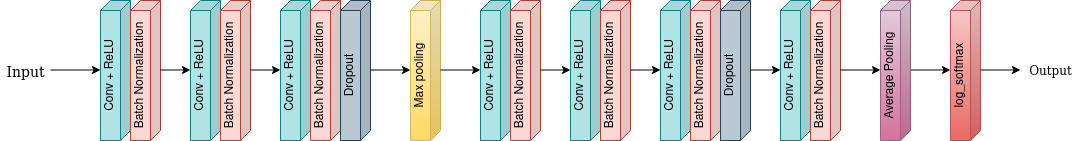

The diagram above was exported from draw.io. Its source (the exported page's mxGraphModel, read from the mxfile embedded in the PNG):
<mxGraphModel dx="2272" dy="775" grid="1" gridSize="10" guides="1" tooltips="1" connect="1" arrows="1" fold="1" page="1" pageScale="1" pageWidth="850" pageHeight="1100" math="0" shadow="0">
  <root>
    <mxCell id="0" />
    <mxCell id="1" parent="0" />
    <mxCell id="I0PnynaWDcVAYrcecpCJ-7" value="&lt;div&gt;Max pooling&lt;/div&gt;" style="shape=cube;whiteSpace=wrap;html=1;boundedLbl=1;backgroundOutline=1;darkOpacity=0.05;darkOpacity2=0.1;direction=east;flipV=0;flipH=1;size=10;labelPosition=center;verticalLabelPosition=middle;align=center;verticalAlign=middle;strokeColor=#d6b656;textDirection=ltr;rotation=0;horizontal=0;spacing=1;strokeWidth=1;perimeterSpacing=0;gradientColor=#ffd966;fillColor=#fff2cc;" parent="1" vertex="1">
      <mxGeometry x="150" y="240" width="30" height="140" as="geometry" />
    </mxCell>
    <mxCell id="I0PnynaWDcVAYrcecpCJ-15" value="Output" style="text;html=1;align=center;verticalAlign=middle;resizable=0;points=[];autosize=1;fontFamily=Verdana;" parent="1" vertex="1">
      <mxGeometry x="760" y="300" width="60" height="20" as="geometry" />
    </mxCell>
    <mxCell id="I0PnynaWDcVAYrcecpCJ-25" value="&lt;div style=&quot;font-size: 14px&quot;&gt;&lt;font style=&quot;font-size: 14px&quot;&gt;Input&lt;/font&gt;&lt;/div&gt;&lt;div style=&quot;font-size: 14px&quot;&gt;&lt;font style=&quot;font-size: 14px&quot;&gt;&lt;br&gt;&lt;/font&gt;&lt;/div&gt;" style="text;html=1;align=center;verticalAlign=middle;resizable=0;points=[];autosize=1;fontFamily=Verdana;fontSize=13;" parent="1" vertex="1">
      <mxGeometry x="-260" y="300" width="50" height="40" as="geometry" />
    </mxCell>
    <mxCell id="WZEmZov9uLNq5lai5rUm-5" value="&lt;div&gt;Conv + ReLU&lt;/div&gt;" style="shape=cube;whiteSpace=wrap;html=1;boundedLbl=1;backgroundOutline=1;darkOpacity=0.05;darkOpacity2=0.1;direction=east;flipV=0;flipH=1;size=10;labelPosition=center;verticalLabelPosition=middle;align=center;verticalAlign=middle;fillColor=#b0e3e6;strokeColor=#0e8088;textDirection=ltr;rotation=0;horizontal=0;spacing=1;strokeWidth=1;perimeterSpacing=0;" vertex="1" parent="1">
      <mxGeometry x="-70" y="240" width="30" height="140" as="geometry" />
    </mxCell>
    <mxCell id="WZEmZov9uLNq5lai5rUm-6" value="&lt;div&gt;Batch Normalization&lt;/div&gt;" style="shape=cube;whiteSpace=wrap;html=1;boundedLbl=1;backgroundOutline=1;darkOpacity=0.05;darkOpacity2=0.1;direction=east;flipV=0;flipH=1;size=10;labelPosition=center;verticalLabelPosition=middle;align=center;verticalAlign=middle;fillColor=#fad9d5;strokeColor=#ae4132;textDirection=ltr;rotation=0;horizontal=0;spacing=1;strokeWidth=1;perimeterSpacing=0;" vertex="1" parent="1">
      <mxGeometry x="-40" y="240" width="30" height="140" as="geometry" />
    </mxCell>
    <mxCell id="WZEmZov9uLNq5lai5rUm-8" value="&lt;div&gt;Conv + ReLU&lt;/div&gt;" style="shape=cube;whiteSpace=wrap;html=1;boundedLbl=1;backgroundOutline=1;darkOpacity=0.05;darkOpacity2=0.1;direction=east;flipV=0;flipH=1;size=10;labelPosition=center;verticalLabelPosition=middle;align=center;verticalAlign=middle;fillColor=#b0e3e6;strokeColor=#0e8088;textDirection=ltr;rotation=0;horizontal=0;spacing=1;strokeWidth=1;perimeterSpacing=0;" vertex="1" parent="1">
      <mxGeometry x="20" y="240" width="30" height="140" as="geometry" />
    </mxCell>
    <mxCell id="WZEmZov9uLNq5lai5rUm-9" value="&lt;div&gt;Batch Normalization&lt;/div&gt;" style="shape=cube;whiteSpace=wrap;html=1;boundedLbl=1;backgroundOutline=1;darkOpacity=0.05;darkOpacity2=0.1;direction=east;flipV=0;flipH=1;size=10;labelPosition=center;verticalLabelPosition=middle;align=center;verticalAlign=middle;fillColor=#fad9d5;strokeColor=#ae4132;textDirection=ltr;rotation=0;horizontal=0;spacing=1;strokeWidth=1;perimeterSpacing=0;" vertex="1" parent="1">
      <mxGeometry x="50" y="240" width="30" height="140" as="geometry" />
    </mxCell>
    <mxCell id="WZEmZov9uLNq5lai5rUm-12" value="&lt;div&gt;Dropout&lt;/div&gt;" style="shape=cube;whiteSpace=wrap;html=1;boundedLbl=1;backgroundOutline=1;darkOpacity=0.05;darkOpacity2=0.1;direction=east;flipV=0;flipH=1;size=10;labelPosition=center;verticalLabelPosition=middle;align=center;verticalAlign=middle;fillColor=#bac8d3;strokeColor=#23445d;textDirection=ltr;rotation=0;horizontal=0;spacing=1;strokeWidth=1;perimeterSpacing=0;" vertex="1" parent="1">
      <mxGeometry x="80" y="240" width="30" height="140" as="geometry" />
    </mxCell>
    <mxCell id="WZEmZov9uLNq5lai5rUm-15" value="" style="endArrow=classic;html=1;fontFamily=Verdana;strokeWidth=1;" edge="1" parent="1">
      <mxGeometry width="50" height="50" relative="1" as="geometry">
        <mxPoint x="-210" y="309.5" as="sourcePoint" />
        <mxPoint x="-160" y="309.5" as="targetPoint" />
      </mxGeometry>
    </mxCell>
    <mxCell id="WZEmZov9uLNq5lai5rUm-16" value="&lt;div&gt;Conv + ReLU&lt;/div&gt;" style="shape=cube;whiteSpace=wrap;html=1;boundedLbl=1;backgroundOutline=1;darkOpacity=0.05;darkOpacity2=0.1;direction=east;flipV=0;flipH=1;size=10;labelPosition=center;verticalLabelPosition=middle;align=center;verticalAlign=middle;fillColor=#b0e3e6;strokeColor=#0e8088;textDirection=ltr;rotation=0;horizontal=0;spacing=1;strokeWidth=1;perimeterSpacing=0;" vertex="1" parent="1">
      <mxGeometry x="-160" y="240" width="30" height="140" as="geometry" />
    </mxCell>
    <mxCell id="WZEmZov9uLNq5lai5rUm-17" value="&lt;div&gt;Batch Normalization&lt;/div&gt;" style="shape=cube;whiteSpace=wrap;html=1;boundedLbl=1;backgroundOutline=1;darkOpacity=0.05;darkOpacity2=0.1;direction=east;flipV=0;flipH=1;size=10;labelPosition=center;verticalLabelPosition=middle;align=center;verticalAlign=middle;fillColor=#fad9d5;strokeColor=#ae4132;textDirection=ltr;rotation=0;horizontal=0;spacing=1;strokeWidth=1;perimeterSpacing=0;" vertex="1" parent="1">
      <mxGeometry x="-130" y="240" width="30" height="140" as="geometry" />
    </mxCell>
    <mxCell id="WZEmZov9uLNq5lai5rUm-18" value="" style="endArrow=classic;html=1;fontFamily=Verdana;strokeWidth=1;" edge="1" parent="1">
      <mxGeometry width="50" height="50" relative="1" as="geometry">
        <mxPoint x="110" y="309.5" as="sourcePoint" />
        <mxPoint x="150" y="309.5" as="targetPoint" />
      </mxGeometry>
    </mxCell>
    <mxCell id="WZEmZov9uLNq5lai5rUm-28" value="" style="endArrow=classic;html=1;fontFamily=Verdana;strokeWidth=1;" edge="1" parent="1">
      <mxGeometry width="50" height="50" relative="1" as="geometry">
        <mxPoint x="-100" y="309.5" as="sourcePoint" />
        <mxPoint x="-70" y="309.5" as="targetPoint" />
      </mxGeometry>
    </mxCell>
    <mxCell id="WZEmZov9uLNq5lai5rUm-31" value="" style="endArrow=classic;html=1;fontFamily=Verdana;strokeWidth=1;" edge="1" parent="1">
      <mxGeometry width="50" height="50" relative="1" as="geometry">
        <mxPoint x="-10" y="309.5" as="sourcePoint" />
        <mxPoint x="20" y="309.5" as="targetPoint" />
      </mxGeometry>
    </mxCell>
    <mxCell id="WZEmZov9uLNq5lai5rUm-33" value="" style="endArrow=classic;html=1;fontFamily=Verdana;strokeWidth=1;" edge="1" parent="1">
      <mxGeometry width="50" height="50" relative="1" as="geometry">
        <mxPoint x="180" y="309.5" as="sourcePoint" />
        <mxPoint x="220" y="309.5" as="targetPoint" />
      </mxGeometry>
    </mxCell>
    <mxCell id="WZEmZov9uLNq5lai5rUm-35" value="&lt;div&gt;Conv + ReLU&lt;/div&gt;" style="shape=cube;whiteSpace=wrap;html=1;boundedLbl=1;backgroundOutline=1;darkOpacity=0.05;darkOpacity2=0.1;direction=east;flipV=0;flipH=1;size=10;labelPosition=center;verticalLabelPosition=middle;align=center;verticalAlign=middle;fillColor=#b0e3e6;strokeColor=#0e8088;textDirection=ltr;rotation=0;horizontal=0;spacing=1;strokeWidth=1;perimeterSpacing=0;" vertex="1" parent="1">
      <mxGeometry x="310" y="240" width="30" height="140" as="geometry" />
    </mxCell>
    <mxCell id="WZEmZov9uLNq5lai5rUm-36" value="&lt;div&gt;Batch Normalization&lt;/div&gt;" style="shape=cube;whiteSpace=wrap;html=1;boundedLbl=1;backgroundOutline=1;darkOpacity=0.05;darkOpacity2=0.1;direction=east;flipV=0;flipH=1;size=10;labelPosition=center;verticalLabelPosition=middle;align=center;verticalAlign=middle;fillColor=#fad9d5;strokeColor=#ae4132;textDirection=ltr;rotation=0;horizontal=0;spacing=1;strokeWidth=1;perimeterSpacing=0;" vertex="1" parent="1">
      <mxGeometry x="340" y="240" width="30" height="140" as="geometry" />
    </mxCell>
    <mxCell id="WZEmZov9uLNq5lai5rUm-37" value="&lt;div&gt;Conv + ReLU&lt;/div&gt;" style="shape=cube;whiteSpace=wrap;html=1;boundedLbl=1;backgroundOutline=1;darkOpacity=0.05;darkOpacity2=0.1;direction=east;flipV=0;flipH=1;size=10;labelPosition=center;verticalLabelPosition=middle;align=center;verticalAlign=middle;fillColor=#b0e3e6;strokeColor=#0e8088;textDirection=ltr;rotation=0;horizontal=0;spacing=1;strokeWidth=1;perimeterSpacing=0;" vertex="1" parent="1">
      <mxGeometry x="400" y="240" width="30" height="140" as="geometry" />
    </mxCell>
    <mxCell id="WZEmZov9uLNq5lai5rUm-38" value="&lt;div&gt;Batch Normalization&lt;/div&gt;" style="shape=cube;whiteSpace=wrap;html=1;boundedLbl=1;backgroundOutline=1;darkOpacity=0.05;darkOpacity2=0.1;direction=east;flipV=0;flipH=1;size=10;labelPosition=center;verticalLabelPosition=middle;align=center;verticalAlign=middle;fillColor=#fad9d5;strokeColor=#ae4132;textDirection=ltr;rotation=0;horizontal=0;spacing=1;strokeWidth=1;perimeterSpacing=0;" vertex="1" parent="1">
      <mxGeometry x="430" y="240" width="30" height="140" as="geometry" />
    </mxCell>
    <mxCell id="WZEmZov9uLNq5lai5rUm-39" value="&lt;div&gt;Dropout&lt;/div&gt;" style="shape=cube;whiteSpace=wrap;html=1;boundedLbl=1;backgroundOutline=1;darkOpacity=0.05;darkOpacity2=0.1;direction=east;flipV=0;flipH=1;size=10;labelPosition=center;verticalLabelPosition=middle;align=center;verticalAlign=middle;fillColor=#bac8d3;strokeColor=#23445d;textDirection=ltr;rotation=0;horizontal=0;spacing=1;strokeWidth=1;perimeterSpacing=0;" vertex="1" parent="1">
      <mxGeometry x="460" y="240" width="30" height="140" as="geometry" />
    </mxCell>
    <mxCell id="WZEmZov9uLNq5lai5rUm-40" value="&lt;div&gt;Conv + ReLU&lt;/div&gt;" style="shape=cube;whiteSpace=wrap;html=1;boundedLbl=1;backgroundOutline=1;darkOpacity=0.05;darkOpacity2=0.1;direction=east;flipV=0;flipH=1;size=10;labelPosition=center;verticalLabelPosition=middle;align=center;verticalAlign=middle;fillColor=#b0e3e6;strokeColor=#0e8088;textDirection=ltr;rotation=0;horizontal=0;spacing=1;strokeWidth=1;perimeterSpacing=0;" vertex="1" parent="1">
      <mxGeometry x="220" y="240" width="30" height="140" as="geometry" />
    </mxCell>
    <mxCell id="WZEmZov9uLNq5lai5rUm-41" value="&lt;div&gt;Batch Normalization&lt;/div&gt;" style="shape=cube;whiteSpace=wrap;html=1;boundedLbl=1;backgroundOutline=1;darkOpacity=0.05;darkOpacity2=0.1;direction=east;flipV=0;flipH=1;size=10;labelPosition=center;verticalLabelPosition=middle;align=center;verticalAlign=middle;fillColor=#fad9d5;strokeColor=#ae4132;textDirection=ltr;rotation=0;horizontal=0;spacing=1;strokeWidth=1;perimeterSpacing=0;" vertex="1" parent="1">
      <mxGeometry x="250" y="240" width="30" height="140" as="geometry" />
    </mxCell>
    <mxCell id="WZEmZov9uLNq5lai5rUm-43" value="" style="endArrow=classic;html=1;fontFamily=Verdana;strokeWidth=1;" edge="1" parent="1">
      <mxGeometry width="50" height="50" relative="1" as="geometry">
        <mxPoint x="280" y="309.5" as="sourcePoint" />
        <mxPoint x="310" y="309.5" as="targetPoint" />
      </mxGeometry>
    </mxCell>
    <mxCell id="WZEmZov9uLNq5lai5rUm-44" value="" style="endArrow=classic;html=1;fontFamily=Verdana;strokeWidth=1;" edge="1" parent="1">
      <mxGeometry width="50" height="50" relative="1" as="geometry">
        <mxPoint x="370" y="309.5" as="sourcePoint" />
        <mxPoint x="400" y="309.5" as="targetPoint" />
      </mxGeometry>
    </mxCell>
    <mxCell id="WZEmZov9uLNq5lai5rUm-45" value="&lt;div&gt;Conv + ReLU&lt;/div&gt;" style="shape=cube;whiteSpace=wrap;html=1;boundedLbl=1;backgroundOutline=1;darkOpacity=0.05;darkOpacity2=0.1;direction=east;flipV=0;flipH=1;size=10;labelPosition=center;verticalLabelPosition=middle;align=center;verticalAlign=middle;fillColor=#b0e3e6;strokeColor=#0e8088;textDirection=ltr;rotation=0;horizontal=0;spacing=1;strokeWidth=1;perimeterSpacing=0;" vertex="1" parent="1">
      <mxGeometry x="520" y="240" width="30" height="140" as="geometry" />
    </mxCell>
    <mxCell id="WZEmZov9uLNq5lai5rUm-46" value="&lt;div&gt;Batch Normalization&lt;/div&gt;" style="shape=cube;whiteSpace=wrap;html=1;boundedLbl=1;backgroundOutline=1;darkOpacity=0.05;darkOpacity2=0.1;direction=east;flipV=0;flipH=1;size=10;labelPosition=center;verticalLabelPosition=middle;align=center;verticalAlign=middle;fillColor=#fad9d5;strokeColor=#ae4132;textDirection=ltr;rotation=0;horizontal=0;spacing=1;strokeWidth=1;perimeterSpacing=0;" vertex="1" parent="1">
      <mxGeometry x="550" y="240" width="30" height="140" as="geometry" />
    </mxCell>
    <mxCell id="WZEmZov9uLNq5lai5rUm-47" value="" style="endArrow=classic;html=1;fontFamily=Verdana;strokeWidth=1;" edge="1" parent="1">
      <mxGeometry width="50" height="50" relative="1" as="geometry">
        <mxPoint x="490" y="309.5" as="sourcePoint" />
        <mxPoint x="520" y="309.5" as="targetPoint" />
      </mxGeometry>
    </mxCell>
    <mxCell id="WZEmZov9uLNq5lai5rUm-49" value="" style="endArrow=classic;html=1;fontFamily=Verdana;strokeWidth=1;" edge="1" parent="1">
      <mxGeometry width="50" height="50" relative="1" as="geometry">
        <mxPoint x="580" y="309.5" as="sourcePoint" />
        <mxPoint x="620" y="309.5" as="targetPoint" />
      </mxGeometry>
    </mxCell>
    <mxCell id="WZEmZov9uLNq5lai5rUm-50" value="" style="endArrow=classic;html=1;fontFamily=Verdana;strokeWidth=1;" edge="1" parent="1">
      <mxGeometry width="50" height="50" relative="1" as="geometry">
        <mxPoint x="650" y="309.5" as="sourcePoint" />
        <mxPoint x="690" y="309.5" as="targetPoint" />
      </mxGeometry>
    </mxCell>
    <mxCell id="WZEmZov9uLNq5lai5rUm-51" value="&lt;div&gt;Average Pooling&lt;/div&gt;" style="shape=cube;whiteSpace=wrap;html=1;boundedLbl=1;backgroundOutline=1;darkOpacity=0.05;darkOpacity2=0.1;direction=east;flipV=0;flipH=1;size=10;labelPosition=center;verticalLabelPosition=middle;align=center;verticalAlign=middle;fillColor=#e6d0de;strokeColor=#996185;textDirection=ltr;rotation=0;horizontal=0;spacing=1;strokeWidth=1;perimeterSpacing=0;gradientColor=#d5739d;" vertex="1" parent="1">
      <mxGeometry x="620" y="240" width="30" height="140" as="geometry" />
    </mxCell>
    <mxCell id="WZEmZov9uLNq5lai5rUm-55" value="log_softmax" style="shape=cube;whiteSpace=wrap;html=1;boundedLbl=1;backgroundOutline=1;darkOpacity=0.05;darkOpacity2=0.1;direction=east;flipV=0;flipH=1;size=10;labelPosition=center;verticalLabelPosition=middle;align=center;verticalAlign=middle;fillColor=#f8cecc;strokeColor=#b85450;textDirection=ltr;rotation=0;horizontal=0;spacing=1;strokeWidth=1;perimeterSpacing=0;gradientColor=#ea6b66;" vertex="1" parent="1">
      <mxGeometry x="690" y="240" width="30" height="140" as="geometry" />
    </mxCell>
    <mxCell id="WZEmZov9uLNq5lai5rUm-58" value="" style="endArrow=classic;html=1;fontFamily=Verdana;strokeWidth=1;" edge="1" parent="1">
      <mxGeometry width="50" height="50" relative="1" as="geometry">
        <mxPoint x="720" y="309.5" as="sourcePoint" />
        <mxPoint x="760" y="309.5" as="targetPoint" />
      </mxGeometry>
    </mxCell>
  </root>
</mxGraphModel>